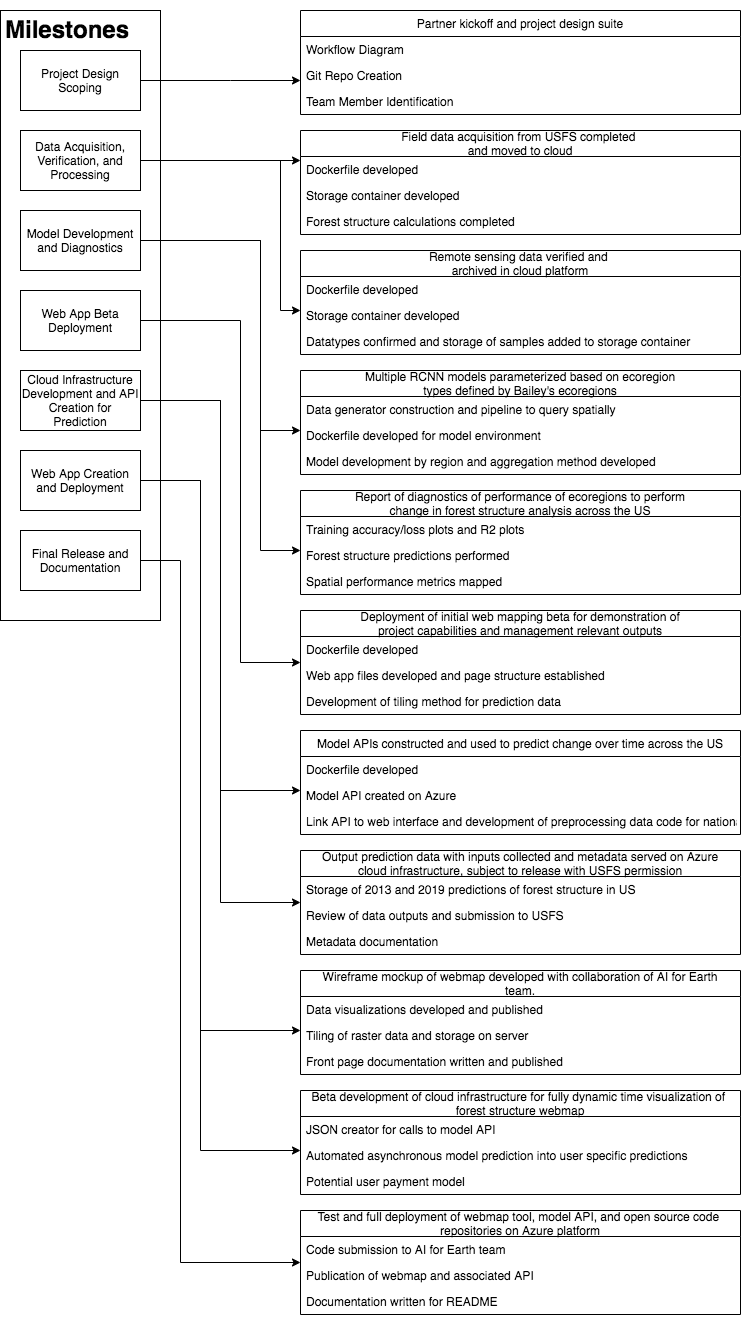

The diagram above was exported from draw.io. Its source (the exported page's mxGraphModel, read from the mxfile embedded in the PNG):
<mxGraphModel dx="1746" dy="2102" grid="1" gridSize="10" guides="1" tooltips="1" connect="1" arrows="1" fold="1" page="1" pageScale="1" pageWidth="850" pageHeight="1100" math="0" shadow="0">
  <root>
    <mxCell id="0" />
    <mxCell id="1" parent="0" />
    <mxCell id="JObgH_IZMbCFVjjHUNnv-8" value="" style="rounded=0;whiteSpace=wrap;html=1;align=center;" vertex="1" parent="1">
      <mxGeometry x="20" width="160" height="610" as="geometry" />
    </mxCell>
    <mxCell id="JObgH_IZMbCFVjjHUNnv-63" style="edgeStyle=orthogonalEdgeStyle;rounded=0;orthogonalLoop=1;jettySize=auto;html=1;" edge="1" parent="1" source="JObgH_IZMbCFVjjHUNnv-1" target="JObgH_IZMbCFVjjHUNnv-14">
      <mxGeometry relative="1" as="geometry">
        <Array as="points">
          <mxPoint x="250" y="70" />
          <mxPoint x="250" y="70" />
        </Array>
      </mxGeometry>
    </mxCell>
    <mxCell id="JObgH_IZMbCFVjjHUNnv-1" value="Project Design Scoping" style="rounded=0;whiteSpace=wrap;html=1;" vertex="1" parent="1">
      <mxGeometry x="40" y="40" width="120" height="60" as="geometry" />
    </mxCell>
    <mxCell id="JObgH_IZMbCFVjjHUNnv-62" style="edgeStyle=orthogonalEdgeStyle;rounded=0;orthogonalLoop=1;jettySize=auto;html=1;" edge="1" parent="1" source="JObgH_IZMbCFVjjHUNnv-2" target="JObgH_IZMbCFVjjHUNnv-18">
      <mxGeometry relative="1" as="geometry">
        <Array as="points">
          <mxPoint x="250" y="150" />
          <mxPoint x="250" y="150" />
        </Array>
      </mxGeometry>
    </mxCell>
    <mxCell id="JObgH_IZMbCFVjjHUNnv-64" style="edgeStyle=orthogonalEdgeStyle;rounded=0;orthogonalLoop=1;jettySize=auto;html=1;" edge="1" parent="1" source="JObgH_IZMbCFVjjHUNnv-2" target="JObgH_IZMbCFVjjHUNnv-22">
      <mxGeometry relative="1" as="geometry">
        <Array as="points">
          <mxPoint x="300" y="150" />
          <mxPoint x="300" y="300" />
        </Array>
      </mxGeometry>
    </mxCell>
    <mxCell id="JObgH_IZMbCFVjjHUNnv-2" value="Data Acquisition, Verification, and Processing" style="rounded=0;whiteSpace=wrap;html=1;" vertex="1" parent="1">
      <mxGeometry x="40" y="120" width="120" height="60" as="geometry" />
    </mxCell>
    <mxCell id="JObgH_IZMbCFVjjHUNnv-65" style="edgeStyle=orthogonalEdgeStyle;rounded=0;orthogonalLoop=1;jettySize=auto;html=1;" edge="1" parent="1" source="JObgH_IZMbCFVjjHUNnv-3" target="JObgH_IZMbCFVjjHUNnv-29">
      <mxGeometry relative="1" as="geometry">
        <Array as="points">
          <mxPoint x="280" y="230" />
          <mxPoint x="280" y="420" />
        </Array>
      </mxGeometry>
    </mxCell>
    <mxCell id="JObgH_IZMbCFVjjHUNnv-66" style="edgeStyle=orthogonalEdgeStyle;rounded=0;orthogonalLoop=1;jettySize=auto;html=1;" edge="1" parent="1" source="JObgH_IZMbCFVjjHUNnv-3" target="JObgH_IZMbCFVjjHUNnv-33">
      <mxGeometry relative="1" as="geometry">
        <Array as="points">
          <mxPoint x="280" y="230" />
          <mxPoint x="280" y="540" />
        </Array>
      </mxGeometry>
    </mxCell>
    <mxCell id="JObgH_IZMbCFVjjHUNnv-3" value="Model Development and Diagnostics" style="rounded=0;whiteSpace=wrap;html=1;" vertex="1" parent="1">
      <mxGeometry x="40" y="200" width="120" height="60" as="geometry" />
    </mxCell>
    <mxCell id="JObgH_IZMbCFVjjHUNnv-67" style="edgeStyle=orthogonalEdgeStyle;rounded=0;orthogonalLoop=1;jettySize=auto;html=1;" edge="1" parent="1" source="JObgH_IZMbCFVjjHUNnv-4" target="JObgH_IZMbCFVjjHUNnv-37">
      <mxGeometry relative="1" as="geometry">
        <Array as="points">
          <mxPoint x="260" y="310" />
          <mxPoint x="260" y="652" />
        </Array>
      </mxGeometry>
    </mxCell>
    <mxCell id="JObgH_IZMbCFVjjHUNnv-4" value="Web App Beta Deployment" style="rounded=0;whiteSpace=wrap;html=1;" vertex="1" parent="1">
      <mxGeometry x="40" y="280" width="120" height="60" as="geometry" />
    </mxCell>
    <mxCell id="JObgH_IZMbCFVjjHUNnv-69" style="edgeStyle=orthogonalEdgeStyle;rounded=0;orthogonalLoop=1;jettySize=auto;html=1;" edge="1" parent="1" source="JObgH_IZMbCFVjjHUNnv-5" target="JObgH_IZMbCFVjjHUNnv-41">
      <mxGeometry relative="1" as="geometry">
        <Array as="points">
          <mxPoint x="240" y="390" />
          <mxPoint x="240" y="780" />
        </Array>
      </mxGeometry>
    </mxCell>
    <mxCell id="JObgH_IZMbCFVjjHUNnv-70" style="edgeStyle=orthogonalEdgeStyle;rounded=0;orthogonalLoop=1;jettySize=auto;html=1;" edge="1" parent="1" source="JObgH_IZMbCFVjjHUNnv-5" target="JObgH_IZMbCFVjjHUNnv-45">
      <mxGeometry relative="1" as="geometry">
        <Array as="points">
          <mxPoint x="240" y="390" />
          <mxPoint x="240" y="892" />
        </Array>
      </mxGeometry>
    </mxCell>
    <mxCell id="JObgH_IZMbCFVjjHUNnv-5" value="Cloud Infrastructure Development and API Creation for Prediction" style="rounded=0;whiteSpace=wrap;html=1;" vertex="1" parent="1">
      <mxGeometry x="40" y="360" width="120" height="60" as="geometry" />
    </mxCell>
    <mxCell id="JObgH_IZMbCFVjjHUNnv-71" style="edgeStyle=orthogonalEdgeStyle;rounded=0;orthogonalLoop=1;jettySize=auto;html=1;" edge="1" parent="1" source="JObgH_IZMbCFVjjHUNnv-6" target="JObgH_IZMbCFVjjHUNnv-49">
      <mxGeometry relative="1" as="geometry">
        <Array as="points">
          <mxPoint x="220" y="470" />
          <mxPoint x="220" y="1020" />
        </Array>
      </mxGeometry>
    </mxCell>
    <mxCell id="JObgH_IZMbCFVjjHUNnv-72" style="edgeStyle=orthogonalEdgeStyle;rounded=0;orthogonalLoop=1;jettySize=auto;html=1;" edge="1" parent="1" source="JObgH_IZMbCFVjjHUNnv-6" target="JObgH_IZMbCFVjjHUNnv-53">
      <mxGeometry relative="1" as="geometry">
        <Array as="points">
          <mxPoint x="220" y="470" />
          <mxPoint x="220" y="1140" />
        </Array>
      </mxGeometry>
    </mxCell>
    <mxCell id="JObgH_IZMbCFVjjHUNnv-6" value="Web App Creation and Deployment" style="rounded=0;whiteSpace=wrap;html=1;fontStyle=0" vertex="1" parent="1">
      <mxGeometry x="40" y="440" width="120" height="60" as="geometry" />
    </mxCell>
    <mxCell id="JObgH_IZMbCFVjjHUNnv-73" style="edgeStyle=orthogonalEdgeStyle;rounded=0;orthogonalLoop=1;jettySize=auto;html=1;" edge="1" parent="1" source="JObgH_IZMbCFVjjHUNnv-7" target="JObgH_IZMbCFVjjHUNnv-57">
      <mxGeometry relative="1" as="geometry">
        <Array as="points">
          <mxPoint x="200" y="550" />
          <mxPoint x="200" y="1252" />
        </Array>
      </mxGeometry>
    </mxCell>
    <mxCell id="JObgH_IZMbCFVjjHUNnv-7" value="Final Release and Documentation" style="rounded=0;whiteSpace=wrap;html=1;fontStyle=0" vertex="1" parent="1">
      <mxGeometry x="40" y="520" width="120" height="60" as="geometry" />
    </mxCell>
    <mxCell id="JObgH_IZMbCFVjjHUNnv-14" value="Partner kickoff and project design suite" style="swimlane;fontStyle=0;childLayout=stackLayout;horizontal=1;startSize=26;fillColor=none;horizontalStack=0;resizeParent=1;resizeParentMax=0;resizeLast=0;collapsible=1;marginBottom=0;" vertex="1" parent="1">
      <mxGeometry x="320" width="440" height="104" as="geometry" />
    </mxCell>
    <mxCell id="JObgH_IZMbCFVjjHUNnv-15" value="Workflow Diagram" style="text;strokeColor=none;fillColor=none;align=left;verticalAlign=top;spacingLeft=4;spacingRight=4;overflow=hidden;rotatable=0;points=[[0,0.5],[1,0.5]];portConstraint=eastwest;" vertex="1" parent="JObgH_IZMbCFVjjHUNnv-14">
      <mxGeometry y="26" width="440" height="26" as="geometry" />
    </mxCell>
    <mxCell id="JObgH_IZMbCFVjjHUNnv-16" value="Git Repo Creation" style="text;strokeColor=none;fillColor=none;align=left;verticalAlign=top;spacingLeft=4;spacingRight=4;overflow=hidden;rotatable=0;points=[[0,0.5],[1,0.5]];portConstraint=eastwest;" vertex="1" parent="JObgH_IZMbCFVjjHUNnv-14">
      <mxGeometry y="52" width="440" height="26" as="geometry" />
    </mxCell>
    <mxCell id="JObgH_IZMbCFVjjHUNnv-17" value="Team Member Identification" style="text;strokeColor=none;fillColor=none;align=left;verticalAlign=top;spacingLeft=4;spacingRight=4;overflow=hidden;rotatable=0;points=[[0,0.5],[1,0.5]];portConstraint=eastwest;" vertex="1" parent="JObgH_IZMbCFVjjHUNnv-14">
      <mxGeometry y="78" width="440" height="26" as="geometry" />
    </mxCell>
    <mxCell id="JObgH_IZMbCFVjjHUNnv-9" value="&lt;h1&gt;Milestones&lt;/h1&gt;" style="text;html=1;strokeColor=none;fillColor=none;spacing=5;spacingTop=-20;whiteSpace=wrap;overflow=hidden;rounded=0;" vertex="1" parent="1">
      <mxGeometry x="20" width="160" height="40" as="geometry" />
    </mxCell>
    <mxCell id="JObgH_IZMbCFVjjHUNnv-18" value="Field data acquisition from USFS completed &#10;and moved to cloud" style="swimlane;fontStyle=0;childLayout=stackLayout;horizontal=1;startSize=26;fillColor=none;horizontalStack=0;resizeParent=1;resizeParentMax=0;resizeLast=0;collapsible=1;marginBottom=0;" vertex="1" parent="1">
      <mxGeometry x="320" y="120" width="440" height="104" as="geometry">
        <mxRectangle x="280" y="120" width="270" height="30" as="alternateBounds" />
      </mxGeometry>
    </mxCell>
    <mxCell id="JObgH_IZMbCFVjjHUNnv-19" value="Dockerfile developed " style="text;strokeColor=none;fillColor=none;align=left;verticalAlign=top;spacingLeft=4;spacingRight=4;overflow=hidden;rotatable=0;points=[[0,0.5],[1,0.5]];portConstraint=eastwest;" vertex="1" parent="JObgH_IZMbCFVjjHUNnv-18">
      <mxGeometry y="26" width="440" height="26" as="geometry" />
    </mxCell>
    <mxCell id="JObgH_IZMbCFVjjHUNnv-20" value="Storage container developed" style="text;strokeColor=none;fillColor=none;align=left;verticalAlign=top;spacingLeft=4;spacingRight=4;overflow=hidden;rotatable=0;points=[[0,0.5],[1,0.5]];portConstraint=eastwest;" vertex="1" parent="JObgH_IZMbCFVjjHUNnv-18">
      <mxGeometry y="52" width="440" height="26" as="geometry" />
    </mxCell>
    <mxCell id="JObgH_IZMbCFVjjHUNnv-21" value="Forest structure calculations completed" style="text;strokeColor=none;fillColor=none;align=left;verticalAlign=top;spacingLeft=4;spacingRight=4;overflow=hidden;rotatable=0;points=[[0,0.5],[1,0.5]];portConstraint=eastwest;" vertex="1" parent="JObgH_IZMbCFVjjHUNnv-18">
      <mxGeometry y="78" width="440" height="26" as="geometry" />
    </mxCell>
    <mxCell id="JObgH_IZMbCFVjjHUNnv-22" value="Remote sensing data verified and &#10;archived in cloud platform" style="swimlane;fontStyle=0;childLayout=stackLayout;horizontal=1;startSize=26;fillColor=none;horizontalStack=0;resizeParent=1;resizeParentMax=0;resizeLast=0;collapsible=1;marginBottom=0;" vertex="1" parent="1">
      <mxGeometry x="320" y="240" width="440" height="104" as="geometry">
        <mxRectangle x="280" y="240" width="270" height="30" as="alternateBounds" />
      </mxGeometry>
    </mxCell>
    <mxCell id="JObgH_IZMbCFVjjHUNnv-23" value="Dockerfile developed " style="text;strokeColor=none;fillColor=none;align=left;verticalAlign=top;spacingLeft=4;spacingRight=4;overflow=hidden;rotatable=0;points=[[0,0.5],[1,0.5]];portConstraint=eastwest;" vertex="1" parent="JObgH_IZMbCFVjjHUNnv-22">
      <mxGeometry y="26" width="440" height="26" as="geometry" />
    </mxCell>
    <mxCell id="JObgH_IZMbCFVjjHUNnv-24" value="Storage container developed" style="text;strokeColor=none;fillColor=none;align=left;verticalAlign=top;spacingLeft=4;spacingRight=4;overflow=hidden;rotatable=0;points=[[0,0.5],[1,0.5]];portConstraint=eastwest;" vertex="1" parent="JObgH_IZMbCFVjjHUNnv-22">
      <mxGeometry y="52" width="440" height="26" as="geometry" />
    </mxCell>
    <mxCell id="JObgH_IZMbCFVjjHUNnv-25" value="Datatypes confirmed and storage of samples added to storage container" style="text;strokeColor=none;fillColor=none;align=left;verticalAlign=top;spacingLeft=4;spacingRight=4;overflow=hidden;rotatable=0;points=[[0,0.5],[1,0.5]];portConstraint=eastwest;" vertex="1" parent="JObgH_IZMbCFVjjHUNnv-22">
      <mxGeometry y="78" width="440" height="26" as="geometry" />
    </mxCell>
    <mxCell id="JObgH_IZMbCFVjjHUNnv-29" value="Multiple RCNN models parameterized based on ecoregion &#10;types defined by Bailey's ecoregions" style="swimlane;fontStyle=0;childLayout=stackLayout;horizontal=1;startSize=26;fillColor=none;horizontalStack=0;resizeParent=1;resizeParentMax=0;resizeLast=0;collapsible=1;marginBottom=0;" vertex="1" parent="1">
      <mxGeometry x="320" y="360" width="440" height="104" as="geometry">
        <mxRectangle x="280" y="120" width="270" height="30" as="alternateBounds" />
      </mxGeometry>
    </mxCell>
    <mxCell id="JObgH_IZMbCFVjjHUNnv-30" value="Data generator construction and pipeline to query spatially" style="text;strokeColor=none;fillColor=none;align=left;verticalAlign=top;spacingLeft=4;spacingRight=4;overflow=hidden;rotatable=0;points=[[0,0.5],[1,0.5]];portConstraint=eastwest;" vertex="1" parent="JObgH_IZMbCFVjjHUNnv-29">
      <mxGeometry y="26" width="440" height="26" as="geometry" />
    </mxCell>
    <mxCell id="JObgH_IZMbCFVjjHUNnv-31" value="Dockerfile developed for model environment" style="text;strokeColor=none;fillColor=none;align=left;verticalAlign=top;spacingLeft=4;spacingRight=4;overflow=hidden;rotatable=0;points=[[0,0.5],[1,0.5]];portConstraint=eastwest;" vertex="1" parent="JObgH_IZMbCFVjjHUNnv-29">
      <mxGeometry y="52" width="440" height="26" as="geometry" />
    </mxCell>
    <mxCell id="JObgH_IZMbCFVjjHUNnv-32" value="Model development by region and aggregation method developed" style="text;strokeColor=none;fillColor=none;align=left;verticalAlign=top;spacingLeft=4;spacingRight=4;overflow=hidden;rotatable=0;points=[[0,0.5],[1,0.5]];portConstraint=eastwest;" vertex="1" parent="JObgH_IZMbCFVjjHUNnv-29">
      <mxGeometry y="78" width="440" height="26" as="geometry" />
    </mxCell>
    <mxCell id="JObgH_IZMbCFVjjHUNnv-33" value="Report of diagnostics of performance of ecoregions to perform&#10;change in forest structure analysis across the US" style="swimlane;fontStyle=0;childLayout=stackLayout;horizontal=1;startSize=26;fillColor=none;horizontalStack=0;resizeParent=1;resizeParentMax=0;resizeLast=0;collapsible=1;marginBottom=0;" vertex="1" parent="1">
      <mxGeometry x="320" y="480" width="440" height="104" as="geometry">
        <mxRectangle x="280" y="120" width="270" height="30" as="alternateBounds" />
      </mxGeometry>
    </mxCell>
    <mxCell id="JObgH_IZMbCFVjjHUNnv-34" value="Training accuracy/loss plots and R2 plots" style="text;strokeColor=none;fillColor=none;align=left;verticalAlign=top;spacingLeft=4;spacingRight=4;overflow=hidden;rotatable=0;points=[[0,0.5],[1,0.5]];portConstraint=eastwest;" vertex="1" parent="JObgH_IZMbCFVjjHUNnv-33">
      <mxGeometry y="26" width="440" height="26" as="geometry" />
    </mxCell>
    <mxCell id="JObgH_IZMbCFVjjHUNnv-35" value="Forest structure predictions performed" style="text;strokeColor=none;fillColor=none;align=left;verticalAlign=top;spacingLeft=4;spacingRight=4;overflow=hidden;rotatable=0;points=[[0,0.5],[1,0.5]];portConstraint=eastwest;" vertex="1" parent="JObgH_IZMbCFVjjHUNnv-33">
      <mxGeometry y="52" width="440" height="26" as="geometry" />
    </mxCell>
    <mxCell id="JObgH_IZMbCFVjjHUNnv-36" value="Spatial performance metrics mapped" style="text;strokeColor=none;fillColor=none;align=left;verticalAlign=top;spacingLeft=4;spacingRight=4;overflow=hidden;rotatable=0;points=[[0,0.5],[1,0.5]];portConstraint=eastwest;" vertex="1" parent="JObgH_IZMbCFVjjHUNnv-33">
      <mxGeometry y="78" width="440" height="26" as="geometry" />
    </mxCell>
    <mxCell id="JObgH_IZMbCFVjjHUNnv-37" value="Deployment of initial web mapping beta for demonstration of&#10;project capabilities and management relevant outputs" style="swimlane;fontStyle=0;childLayout=stackLayout;horizontal=1;startSize=26;fillColor=none;horizontalStack=0;resizeParent=1;resizeParentMax=0;resizeLast=0;collapsible=1;marginBottom=0;" vertex="1" parent="1">
      <mxGeometry x="320" y="600" width="440" height="104" as="geometry">
        <mxRectangle x="280" y="120" width="270" height="30" as="alternateBounds" />
      </mxGeometry>
    </mxCell>
    <mxCell id="JObgH_IZMbCFVjjHUNnv-38" value="Dockerfile developed " style="text;strokeColor=none;fillColor=none;align=left;verticalAlign=top;spacingLeft=4;spacingRight=4;overflow=hidden;rotatable=0;points=[[0,0.5],[1,0.5]];portConstraint=eastwest;" vertex="1" parent="JObgH_IZMbCFVjjHUNnv-37">
      <mxGeometry y="26" width="440" height="26" as="geometry" />
    </mxCell>
    <mxCell id="JObgH_IZMbCFVjjHUNnv-39" value="Web app files developed and page structure established" style="text;strokeColor=none;fillColor=none;align=left;verticalAlign=top;spacingLeft=4;spacingRight=4;overflow=hidden;rotatable=0;points=[[0,0.5],[1,0.5]];portConstraint=eastwest;" vertex="1" parent="JObgH_IZMbCFVjjHUNnv-37">
      <mxGeometry y="52" width="440" height="26" as="geometry" />
    </mxCell>
    <mxCell id="JObgH_IZMbCFVjjHUNnv-40" value="Development of tiling method for prediction data" style="text;strokeColor=none;fillColor=none;align=left;verticalAlign=top;spacingLeft=4;spacingRight=4;overflow=hidden;rotatable=0;points=[[0,0.5],[1,0.5]];portConstraint=eastwest;" vertex="1" parent="JObgH_IZMbCFVjjHUNnv-37">
      <mxGeometry y="78" width="440" height="26" as="geometry" />
    </mxCell>
    <mxCell id="JObgH_IZMbCFVjjHUNnv-41" value="Model APIs constructed and used to predict change over time across the US" style="swimlane;fontStyle=0;childLayout=stackLayout;horizontal=1;startSize=26;fillColor=none;horizontalStack=0;resizeParent=1;resizeParentMax=0;resizeLast=0;collapsible=1;marginBottom=0;" vertex="1" parent="1">
      <mxGeometry x="320" y="720" width="440" height="104" as="geometry">
        <mxRectangle x="280" y="120" width="270" height="30" as="alternateBounds" />
      </mxGeometry>
    </mxCell>
    <mxCell id="JObgH_IZMbCFVjjHUNnv-42" value="Dockerfile developed " style="text;strokeColor=none;fillColor=none;align=left;verticalAlign=top;spacingLeft=4;spacingRight=4;overflow=hidden;rotatable=0;points=[[0,0.5],[1,0.5]];portConstraint=eastwest;" vertex="1" parent="JObgH_IZMbCFVjjHUNnv-41">
      <mxGeometry y="26" width="440" height="26" as="geometry" />
    </mxCell>
    <mxCell id="JObgH_IZMbCFVjjHUNnv-43" value="Model API created on Azure" style="text;strokeColor=none;fillColor=none;align=left;verticalAlign=top;spacingLeft=4;spacingRight=4;overflow=hidden;rotatable=0;points=[[0,0.5],[1,0.5]];portConstraint=eastwest;" vertex="1" parent="JObgH_IZMbCFVjjHUNnv-41">
      <mxGeometry y="52" width="440" height="26" as="geometry" />
    </mxCell>
    <mxCell id="JObgH_IZMbCFVjjHUNnv-44" value="Link API to web interface and development of preprocessing data code for national scale prediction" style="text;strokeColor=none;fillColor=none;align=left;verticalAlign=top;spacingLeft=4;spacingRight=4;overflow=hidden;rotatable=0;points=[[0,0.5],[1,0.5]];portConstraint=eastwest;" vertex="1" parent="JObgH_IZMbCFVjjHUNnv-41">
      <mxGeometry y="78" width="440" height="26" as="geometry" />
    </mxCell>
    <mxCell id="JObgH_IZMbCFVjjHUNnv-45" value="Output prediction data with inputs collected and metadata served on Azure&#10;cloud infrastructure, subject to release with USFS permission" style="swimlane;fontStyle=0;childLayout=stackLayout;horizontal=1;startSize=26;fillColor=none;horizontalStack=0;resizeParent=1;resizeParentMax=0;resizeLast=0;collapsible=1;marginBottom=0;" vertex="1" parent="1">
      <mxGeometry x="320" y="840" width="440" height="104" as="geometry">
        <mxRectangle x="280" y="120" width="270" height="30" as="alternateBounds" />
      </mxGeometry>
    </mxCell>
    <mxCell id="JObgH_IZMbCFVjjHUNnv-46" value="Storage of 2013 and 2019 predictions of forest structure in US" style="text;strokeColor=none;fillColor=none;align=left;verticalAlign=top;spacingLeft=4;spacingRight=4;overflow=hidden;rotatable=0;points=[[0,0.5],[1,0.5]];portConstraint=eastwest;" vertex="1" parent="JObgH_IZMbCFVjjHUNnv-45">
      <mxGeometry y="26" width="440" height="26" as="geometry" />
    </mxCell>
    <mxCell id="JObgH_IZMbCFVjjHUNnv-47" value="Review of data outputs and submission to USFS" style="text;strokeColor=none;fillColor=none;align=left;verticalAlign=top;spacingLeft=4;spacingRight=4;overflow=hidden;rotatable=0;points=[[0,0.5],[1,0.5]];portConstraint=eastwest;" vertex="1" parent="JObgH_IZMbCFVjjHUNnv-45">
      <mxGeometry y="52" width="440" height="26" as="geometry" />
    </mxCell>
    <mxCell id="JObgH_IZMbCFVjjHUNnv-48" value="Metadata documentation" style="text;strokeColor=none;fillColor=none;align=left;verticalAlign=top;spacingLeft=4;spacingRight=4;overflow=hidden;rotatable=0;points=[[0,0.5],[1,0.5]];portConstraint=eastwest;" vertex="1" parent="JObgH_IZMbCFVjjHUNnv-45">
      <mxGeometry y="78" width="440" height="26" as="geometry" />
    </mxCell>
    <mxCell id="JObgH_IZMbCFVjjHUNnv-49" value="Wireframe mockup of webmap developed with collaboration of AI for Earth&#10;team." style="swimlane;fontStyle=0;childLayout=stackLayout;horizontal=1;startSize=26;fillColor=none;horizontalStack=0;resizeParent=1;resizeParentMax=0;resizeLast=0;collapsible=1;marginBottom=0;" vertex="1" parent="1">
      <mxGeometry x="320" y="960" width="440" height="104" as="geometry">
        <mxRectangle x="280" y="120" width="270" height="30" as="alternateBounds" />
      </mxGeometry>
    </mxCell>
    <mxCell id="JObgH_IZMbCFVjjHUNnv-50" value="Data visualizations developed and published" style="text;strokeColor=none;fillColor=none;align=left;verticalAlign=top;spacingLeft=4;spacingRight=4;overflow=hidden;rotatable=0;points=[[0,0.5],[1,0.5]];portConstraint=eastwest;" vertex="1" parent="JObgH_IZMbCFVjjHUNnv-49">
      <mxGeometry y="26" width="440" height="26" as="geometry" />
    </mxCell>
    <mxCell id="JObgH_IZMbCFVjjHUNnv-51" value="Tiling of raster data and storage on server" style="text;strokeColor=none;fillColor=none;align=left;verticalAlign=top;spacingLeft=4;spacingRight=4;overflow=hidden;rotatable=0;points=[[0,0.5],[1,0.5]];portConstraint=eastwest;" vertex="1" parent="JObgH_IZMbCFVjjHUNnv-49">
      <mxGeometry y="52" width="440" height="26" as="geometry" />
    </mxCell>
    <mxCell id="JObgH_IZMbCFVjjHUNnv-52" value="Front page documentation written and published" style="text;strokeColor=none;fillColor=none;align=left;verticalAlign=top;spacingLeft=4;spacingRight=4;overflow=hidden;rotatable=0;points=[[0,0.5],[1,0.5]];portConstraint=eastwest;" vertex="1" parent="JObgH_IZMbCFVjjHUNnv-49">
      <mxGeometry y="78" width="440" height="26" as="geometry" />
    </mxCell>
    <mxCell id="JObgH_IZMbCFVjjHUNnv-53" value="Beta development of cloud infrastructure for fully dynamic time visualization of &#10;forest structure webmap" style="swimlane;fontStyle=0;childLayout=stackLayout;horizontal=1;startSize=26;fillColor=none;horizontalStack=0;resizeParent=1;resizeParentMax=0;resizeLast=0;collapsible=1;marginBottom=0;" vertex="1" parent="1">
      <mxGeometry x="320" y="1080" width="440" height="104" as="geometry">
        <mxRectangle x="280" y="120" width="270" height="30" as="alternateBounds" />
      </mxGeometry>
    </mxCell>
    <mxCell id="JObgH_IZMbCFVjjHUNnv-54" value="JSON creator for calls to model API" style="text;strokeColor=none;fillColor=none;align=left;verticalAlign=top;spacingLeft=4;spacingRight=4;overflow=hidden;rotatable=0;points=[[0,0.5],[1,0.5]];portConstraint=eastwest;" vertex="1" parent="JObgH_IZMbCFVjjHUNnv-53">
      <mxGeometry y="26" width="440" height="26" as="geometry" />
    </mxCell>
    <mxCell id="JObgH_IZMbCFVjjHUNnv-55" value="Automated asynchronous model prediction into user specific predictions " style="text;strokeColor=none;fillColor=none;align=left;verticalAlign=top;spacingLeft=4;spacingRight=4;overflow=hidden;rotatable=0;points=[[0,0.5],[1,0.5]];portConstraint=eastwest;" vertex="1" parent="JObgH_IZMbCFVjjHUNnv-53">
      <mxGeometry y="52" width="440" height="26" as="geometry" />
    </mxCell>
    <mxCell id="JObgH_IZMbCFVjjHUNnv-56" value="Potential user payment model" style="text;strokeColor=none;fillColor=none;align=left;verticalAlign=top;spacingLeft=4;spacingRight=4;overflow=hidden;rotatable=0;points=[[0,0.5],[1,0.5]];portConstraint=eastwest;" vertex="1" parent="JObgH_IZMbCFVjjHUNnv-53">
      <mxGeometry y="78" width="440" height="26" as="geometry" />
    </mxCell>
    <mxCell id="JObgH_IZMbCFVjjHUNnv-57" value="Test and full deployment of webmap tool, model API, and open source code &#10;repositories on Azure platform" style="swimlane;fontStyle=0;childLayout=stackLayout;horizontal=1;startSize=26;fillColor=none;horizontalStack=0;resizeParent=1;resizeParentMax=0;resizeLast=0;collapsible=1;marginBottom=0;" vertex="1" parent="1">
      <mxGeometry x="320" y="1200" width="440" height="104" as="geometry">
        <mxRectangle x="280" y="120" width="270" height="30" as="alternateBounds" />
      </mxGeometry>
    </mxCell>
    <mxCell id="JObgH_IZMbCFVjjHUNnv-58" value="Code submission to AI for Earth team" style="text;strokeColor=none;fillColor=none;align=left;verticalAlign=top;spacingLeft=4;spacingRight=4;overflow=hidden;rotatable=0;points=[[0,0.5],[1,0.5]];portConstraint=eastwest;" vertex="1" parent="JObgH_IZMbCFVjjHUNnv-57">
      <mxGeometry y="26" width="440" height="26" as="geometry" />
    </mxCell>
    <mxCell id="JObgH_IZMbCFVjjHUNnv-59" value="Publication of webmap and associated API" style="text;strokeColor=none;fillColor=none;align=left;verticalAlign=top;spacingLeft=4;spacingRight=4;overflow=hidden;rotatable=0;points=[[0,0.5],[1,0.5]];portConstraint=eastwest;" vertex="1" parent="JObgH_IZMbCFVjjHUNnv-57">
      <mxGeometry y="52" width="440" height="26" as="geometry" />
    </mxCell>
    <mxCell id="JObgH_IZMbCFVjjHUNnv-60" value="Documentation written for README" style="text;strokeColor=none;fillColor=none;align=left;verticalAlign=top;spacingLeft=4;spacingRight=4;overflow=hidden;rotatable=0;points=[[0,0.5],[1,0.5]];portConstraint=eastwest;" vertex="1" parent="JObgH_IZMbCFVjjHUNnv-57">
      <mxGeometry y="78" width="440" height="26" as="geometry" />
    </mxCell>
  </root>
</mxGraphModel>